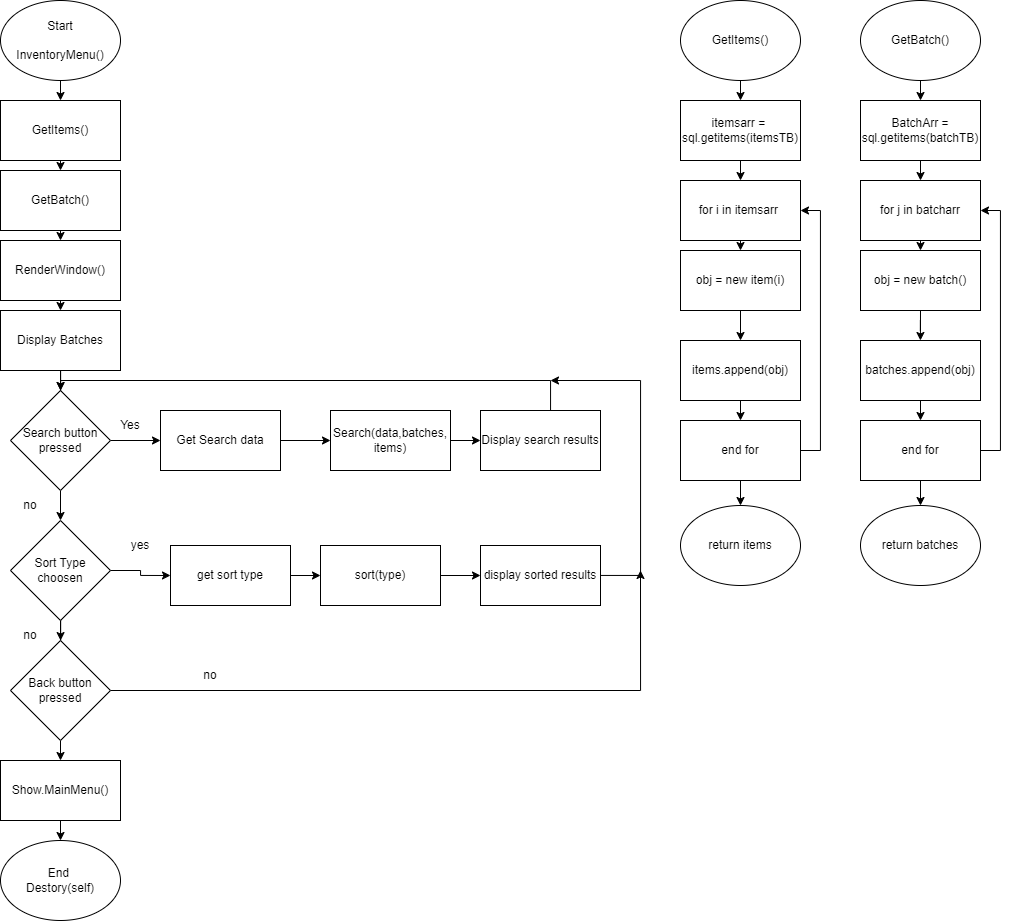

The diagram above was exported from draw.io. Its source (the exported page's mxGraphModel, read from the mxfile embedded in the PNG):
<mxGraphModel dx="1673" dy="934" grid="1" gridSize="10" guides="1" tooltips="1" connect="1" arrows="1" fold="1" page="1" pageScale="1" pageWidth="827" pageHeight="1169" math="0" shadow="0">
  <root>
    <mxCell id="0" />
    <mxCell id="1" parent="0" />
    <mxCell id="YcOS5vlzp2GJqEKFGboS-5" style="edgeStyle=orthogonalEdgeStyle;rounded=0;orthogonalLoop=1;jettySize=auto;html=1;exitX=0.5;exitY=1;exitDx=0;exitDy=0;entryX=0.5;entryY=0;entryDx=0;entryDy=0;" parent="1" source="YcOS5vlzp2GJqEKFGboS-1" target="YcOS5vlzp2GJqEKFGboS-4" edge="1">
      <mxGeometry relative="1" as="geometry" />
    </mxCell>
    <mxCell id="YcOS5vlzp2GJqEKFGboS-1" value="Start&lt;br&gt;&lt;br&gt;InventoryMenu()" style="ellipse;whiteSpace=wrap;html=1;" parent="1" vertex="1">
      <mxGeometry x="40" y="40" width="120" height="80" as="geometry" />
    </mxCell>
    <mxCell id="YcOS5vlzp2GJqEKFGboS-17" style="edgeStyle=orthogonalEdgeStyle;rounded=0;orthogonalLoop=1;jettySize=auto;html=1;exitX=0.5;exitY=1;exitDx=0;exitDy=0;entryX=0.5;entryY=0;entryDx=0;entryDy=0;" parent="1" source="YcOS5vlzp2GJqEKFGboS-2" target="YcOS5vlzp2GJqEKFGboS-16" edge="1">
      <mxGeometry relative="1" as="geometry" />
    </mxCell>
    <mxCell id="YcOS5vlzp2GJqEKFGboS-2" value="RenderWindow()" style="rounded=0;whiteSpace=wrap;html=1;" parent="1" vertex="1">
      <mxGeometry x="40" y="280" width="120" height="60" as="geometry" />
    </mxCell>
    <mxCell id="YcOS5vlzp2GJqEKFGboS-8" style="edgeStyle=orthogonalEdgeStyle;rounded=0;orthogonalLoop=1;jettySize=auto;html=1;exitX=0.5;exitY=1;exitDx=0;exitDy=0;entryX=0.5;entryY=0;entryDx=0;entryDy=0;" parent="1" source="YcOS5vlzp2GJqEKFGboS-4" target="YcOS5vlzp2GJqEKFGboS-7" edge="1">
      <mxGeometry relative="1" as="geometry" />
    </mxCell>
    <mxCell id="YcOS5vlzp2GJqEKFGboS-4" value="GetItems()" style="rounded=0;whiteSpace=wrap;html=1;" parent="1" vertex="1">
      <mxGeometry x="40" y="140" width="120" height="60" as="geometry" />
    </mxCell>
    <mxCell id="YcOS5vlzp2GJqEKFGboS-9" style="edgeStyle=orthogonalEdgeStyle;rounded=0;orthogonalLoop=1;jettySize=auto;html=1;exitX=0.5;exitY=1;exitDx=0;exitDy=0;entryX=0.5;entryY=0;entryDx=0;entryDy=0;" parent="1" source="YcOS5vlzp2GJqEKFGboS-7" target="YcOS5vlzp2GJqEKFGboS-2" edge="1">
      <mxGeometry relative="1" as="geometry" />
    </mxCell>
    <mxCell id="YcOS5vlzp2GJqEKFGboS-7" value="GetBatch()" style="rounded=0;whiteSpace=wrap;html=1;" parent="1" vertex="1">
      <mxGeometry x="40" y="210" width="120" height="60" as="geometry" />
    </mxCell>
    <mxCell id="YcOS5vlzp2GJqEKFGboS-14" style="edgeStyle=orthogonalEdgeStyle;rounded=0;orthogonalLoop=1;jettySize=auto;html=1;exitX=1;exitY=0.5;exitDx=0;exitDy=0;entryX=0;entryY=0.5;entryDx=0;entryDy=0;" parent="1" source="YcOS5vlzp2GJqEKFGboS-11" target="YcOS5vlzp2GJqEKFGboS-13" edge="1">
      <mxGeometry relative="1" as="geometry" />
    </mxCell>
    <mxCell id="YcOS5vlzp2GJqEKFGboS-25" style="edgeStyle=orthogonalEdgeStyle;rounded=0;orthogonalLoop=1;jettySize=auto;html=1;exitX=0.5;exitY=1;exitDx=0;exitDy=0;entryX=0.5;entryY=0;entryDx=0;entryDy=0;" parent="1" source="YcOS5vlzp2GJqEKFGboS-11" target="YcOS5vlzp2GJqEKFGboS-24" edge="1">
      <mxGeometry relative="1" as="geometry" />
    </mxCell>
    <mxCell id="YcOS5vlzp2GJqEKFGboS-11" value="Search button pressed" style="rhombus;whiteSpace=wrap;html=1;" parent="1" vertex="1">
      <mxGeometry x="50" y="430" width="100" height="100" as="geometry" />
    </mxCell>
    <mxCell id="YcOS5vlzp2GJqEKFGboS-19" style="edgeStyle=orthogonalEdgeStyle;rounded=0;orthogonalLoop=1;jettySize=auto;html=1;exitX=1;exitY=0.5;exitDx=0;exitDy=0;entryX=0;entryY=0.5;entryDx=0;entryDy=0;" parent="1" source="YcOS5vlzp2GJqEKFGboS-13" target="YcOS5vlzp2GJqEKFGboS-15" edge="1">
      <mxGeometry relative="1" as="geometry" />
    </mxCell>
    <mxCell id="YcOS5vlzp2GJqEKFGboS-13" value="Get Search data" style="rounded=0;whiteSpace=wrap;html=1;" parent="1" vertex="1">
      <mxGeometry x="200" y="450" width="120" height="60" as="geometry" />
    </mxCell>
    <mxCell id="YcOS5vlzp2GJqEKFGboS-20" style="edgeStyle=orthogonalEdgeStyle;rounded=0;orthogonalLoop=1;jettySize=auto;html=1;" parent="1" source="YcOS5vlzp2GJqEKFGboS-15" edge="1">
      <mxGeometry relative="1" as="geometry">
        <mxPoint x="520" y="480" as="targetPoint" />
      </mxGeometry>
    </mxCell>
    <mxCell id="YcOS5vlzp2GJqEKFGboS-15" value="Search(data,batches,&lt;br&gt;items)" style="rounded=0;whiteSpace=wrap;html=1;" parent="1" vertex="1">
      <mxGeometry x="370" y="450" width="120" height="60" as="geometry" />
    </mxCell>
    <mxCell id="YcOS5vlzp2GJqEKFGboS-18" style="edgeStyle=orthogonalEdgeStyle;rounded=0;orthogonalLoop=1;jettySize=auto;html=1;exitX=0.5;exitY=1;exitDx=0;exitDy=0;" parent="1" source="YcOS5vlzp2GJqEKFGboS-16" target="YcOS5vlzp2GJqEKFGboS-11" edge="1">
      <mxGeometry relative="1" as="geometry" />
    </mxCell>
    <mxCell id="YcOS5vlzp2GJqEKFGboS-16" value="Display Batches" style="rounded=0;whiteSpace=wrap;html=1;" parent="1" vertex="1">
      <mxGeometry x="40" y="350" width="120" height="60" as="geometry" />
    </mxCell>
    <mxCell id="YcOS5vlzp2GJqEKFGboS-22" style="edgeStyle=orthogonalEdgeStyle;rounded=0;orthogonalLoop=1;jettySize=auto;html=1;entryX=0.5;entryY=0;entryDx=0;entryDy=0;" parent="1" source="YcOS5vlzp2GJqEKFGboS-21" target="YcOS5vlzp2GJqEKFGboS-11" edge="1">
      <mxGeometry relative="1" as="geometry">
        <mxPoint x="580" y="410" as="targetPoint" />
        <Array as="points">
          <mxPoint x="590" y="420" />
          <mxPoint x="100" y="420" />
        </Array>
      </mxGeometry>
    </mxCell>
    <mxCell id="YcOS5vlzp2GJqEKFGboS-21" value="Display search results" style="rounded=0;whiteSpace=wrap;html=1;" parent="1" vertex="1">
      <mxGeometry x="520" y="450" width="120" height="60" as="geometry" />
    </mxCell>
    <mxCell id="YcOS5vlzp2GJqEKFGboS-23" value="Yes" style="text;html=1;strokeColor=none;fillColor=none;align=center;verticalAlign=middle;whiteSpace=wrap;rounded=0;" parent="1" vertex="1">
      <mxGeometry x="140" y="450" width="60" height="30" as="geometry" />
    </mxCell>
    <mxCell id="YcOS5vlzp2GJqEKFGboS-30" style="edgeStyle=orthogonalEdgeStyle;rounded=0;orthogonalLoop=1;jettySize=auto;html=1;exitX=1;exitY=0.5;exitDx=0;exitDy=0;entryX=0;entryY=0.5;entryDx=0;entryDy=0;" parent="1" source="YcOS5vlzp2GJqEKFGboS-24" target="YcOS5vlzp2GJqEKFGboS-26" edge="1">
      <mxGeometry relative="1" as="geometry" />
    </mxCell>
    <mxCell id="YcOS5vlzp2GJqEKFGboS-36" style="edgeStyle=orthogonalEdgeStyle;rounded=0;orthogonalLoop=1;jettySize=auto;html=1;" parent="1" source="YcOS5vlzp2GJqEKFGboS-24" target="YcOS5vlzp2GJqEKFGboS-35" edge="1">
      <mxGeometry relative="1" as="geometry" />
    </mxCell>
    <mxCell id="YcOS5vlzp2GJqEKFGboS-24" value="Sort Type choosen" style="rhombus;whiteSpace=wrap;html=1;" parent="1" vertex="1">
      <mxGeometry x="50" y="560" width="100" height="100" as="geometry" />
    </mxCell>
    <mxCell id="YcOS5vlzp2GJqEKFGboS-31" style="edgeStyle=orthogonalEdgeStyle;rounded=0;orthogonalLoop=1;jettySize=auto;html=1;exitX=1;exitY=0.5;exitDx=0;exitDy=0;entryX=0;entryY=0.5;entryDx=0;entryDy=0;" parent="1" source="YcOS5vlzp2GJqEKFGboS-26" target="YcOS5vlzp2GJqEKFGboS-28" edge="1">
      <mxGeometry relative="1" as="geometry" />
    </mxCell>
    <mxCell id="YcOS5vlzp2GJqEKFGboS-26" value="get sort type" style="rounded=0;whiteSpace=wrap;html=1;" parent="1" vertex="1">
      <mxGeometry x="210" y="585" width="120" height="60" as="geometry" />
    </mxCell>
    <mxCell id="YcOS5vlzp2GJqEKFGboS-33" style="edgeStyle=orthogonalEdgeStyle;rounded=0;orthogonalLoop=1;jettySize=auto;html=1;exitX=1;exitY=0.5;exitDx=0;exitDy=0;entryX=0;entryY=0.5;entryDx=0;entryDy=0;" parent="1" source="YcOS5vlzp2GJqEKFGboS-28" target="YcOS5vlzp2GJqEKFGboS-32" edge="1">
      <mxGeometry relative="1" as="geometry" />
    </mxCell>
    <mxCell id="YcOS5vlzp2GJqEKFGboS-28" value="sort(type)" style="rounded=0;whiteSpace=wrap;html=1;" parent="1" vertex="1">
      <mxGeometry x="360" y="585" width="120" height="60" as="geometry" />
    </mxCell>
    <mxCell id="YcOS5vlzp2GJqEKFGboS-34" style="edgeStyle=orthogonalEdgeStyle;rounded=0;orthogonalLoop=1;jettySize=auto;html=1;" parent="1" source="YcOS5vlzp2GJqEKFGboS-32" edge="1">
      <mxGeometry relative="1" as="geometry">
        <mxPoint x="590" y="420" as="targetPoint" />
        <Array as="points">
          <mxPoint x="680" y="615" />
          <mxPoint x="680" y="420" />
        </Array>
      </mxGeometry>
    </mxCell>
    <mxCell id="YcOS5vlzp2GJqEKFGboS-32" value="display sorted results" style="rounded=0;whiteSpace=wrap;html=1;" parent="1" vertex="1">
      <mxGeometry x="520" y="585" width="120" height="60" as="geometry" />
    </mxCell>
    <mxCell id="YcOS5vlzp2GJqEKFGboS-42" style="edgeStyle=orthogonalEdgeStyle;rounded=0;orthogonalLoop=1;jettySize=auto;html=1;exitX=1;exitY=0.5;exitDx=0;exitDy=0;" parent="1" source="YcOS5vlzp2GJqEKFGboS-35" edge="1">
      <mxGeometry relative="1" as="geometry">
        <mxPoint x="680" y="610" as="targetPoint" />
      </mxGeometry>
    </mxCell>
    <mxCell id="YcOS5vlzp2GJqEKFGboS-44" style="edgeStyle=orthogonalEdgeStyle;rounded=0;orthogonalLoop=1;jettySize=auto;html=1;exitX=0.5;exitY=1;exitDx=0;exitDy=0;entryX=0.5;entryY=0;entryDx=0;entryDy=0;" parent="1" source="YcOS5vlzp2GJqEKFGboS-35" target="YcOS5vlzp2GJqEKFGboS-43" edge="1">
      <mxGeometry relative="1" as="geometry" />
    </mxCell>
    <mxCell id="YcOS5vlzp2GJqEKFGboS-35" value="Back button pressed" style="rhombus;whiteSpace=wrap;html=1;" parent="1" vertex="1">
      <mxGeometry x="50" y="680" width="100" height="100" as="geometry" />
    </mxCell>
    <mxCell id="YcOS5vlzp2GJqEKFGboS-37" value="yes" style="text;html=1;strokeColor=none;fillColor=none;align=center;verticalAlign=middle;whiteSpace=wrap;rounded=0;" parent="1" vertex="1">
      <mxGeometry x="150" y="570" width="60" height="30" as="geometry" />
    </mxCell>
    <mxCell id="YcOS5vlzp2GJqEKFGboS-38" value="no" style="text;html=1;strokeColor=none;fillColor=none;align=center;verticalAlign=middle;whiteSpace=wrap;rounded=0;" parent="1" vertex="1">
      <mxGeometry x="40" y="530" width="60" height="30" as="geometry" />
    </mxCell>
    <mxCell id="YcOS5vlzp2GJqEKFGboS-39" value="no" style="text;html=1;strokeColor=none;fillColor=none;align=center;verticalAlign=middle;whiteSpace=wrap;rounded=0;" parent="1" vertex="1">
      <mxGeometry x="40" y="660" width="60" height="30" as="geometry" />
    </mxCell>
    <mxCell id="YcOS5vlzp2GJqEKFGboS-40" value="no" style="text;html=1;strokeColor=none;fillColor=none;align=center;verticalAlign=middle;whiteSpace=wrap;rounded=0;" parent="1" vertex="1">
      <mxGeometry x="220" y="700" width="60" height="30" as="geometry" />
    </mxCell>
    <mxCell id="YcOS5vlzp2GJqEKFGboS-47" style="edgeStyle=orthogonalEdgeStyle;rounded=0;orthogonalLoop=1;jettySize=auto;html=1;exitX=0.5;exitY=1;exitDx=0;exitDy=0;entryX=0.5;entryY=0;entryDx=0;entryDy=0;" parent="1" source="YcOS5vlzp2GJqEKFGboS-43" target="YcOS5vlzp2GJqEKFGboS-46" edge="1">
      <mxGeometry relative="1" as="geometry" />
    </mxCell>
    <mxCell id="YcOS5vlzp2GJqEKFGboS-43" value="Show.MainMenu()" style="rounded=0;whiteSpace=wrap;html=1;" parent="1" vertex="1">
      <mxGeometry x="40" y="800" width="120" height="60" as="geometry" />
    </mxCell>
    <mxCell id="YcOS5vlzp2GJqEKFGboS-46" value="End&amp;nbsp;&lt;br&gt;Destory(self)" style="ellipse;whiteSpace=wrap;html=1;" parent="1" vertex="1">
      <mxGeometry x="40" y="880" width="120" height="80" as="geometry" />
    </mxCell>
    <mxCell id="YcOS5vlzp2GJqEKFGboS-50" style="edgeStyle=orthogonalEdgeStyle;rounded=0;orthogonalLoop=1;jettySize=auto;html=1;exitX=0.5;exitY=1;exitDx=0;exitDy=0;entryX=0.5;entryY=0;entryDx=0;entryDy=0;" parent="1" source="YcOS5vlzp2GJqEKFGboS-48" target="YcOS5vlzp2GJqEKFGboS-49" edge="1">
      <mxGeometry relative="1" as="geometry" />
    </mxCell>
    <mxCell id="YcOS5vlzp2GJqEKFGboS-48" value="GetItems()" style="ellipse;whiteSpace=wrap;html=1;" parent="1" vertex="1">
      <mxGeometry x="720" y="40" width="120" height="80" as="geometry" />
    </mxCell>
    <mxCell id="YcOS5vlzp2GJqEKFGboS-52" style="edgeStyle=orthogonalEdgeStyle;rounded=0;orthogonalLoop=1;jettySize=auto;html=1;exitX=0.5;exitY=1;exitDx=0;exitDy=0;entryX=0.5;entryY=0;entryDx=0;entryDy=0;" parent="1" source="YcOS5vlzp2GJqEKFGboS-49" target="YcOS5vlzp2GJqEKFGboS-51" edge="1">
      <mxGeometry relative="1" as="geometry" />
    </mxCell>
    <mxCell id="YcOS5vlzp2GJqEKFGboS-49" value="itemsarr =&amp;nbsp;&lt;br&gt;sql.getitems(itemsTB)" style="rounded=0;whiteSpace=wrap;html=1;" parent="1" vertex="1">
      <mxGeometry x="720" y="140" width="120" height="60" as="geometry" />
    </mxCell>
    <mxCell id="YcOS5vlzp2GJqEKFGboS-54" style="edgeStyle=orthogonalEdgeStyle;rounded=0;orthogonalLoop=1;jettySize=auto;html=1;exitX=0.5;exitY=1;exitDx=0;exitDy=0;entryX=0.5;entryY=0;entryDx=0;entryDy=0;" parent="1" source="YcOS5vlzp2GJqEKFGboS-51" target="YcOS5vlzp2GJqEKFGboS-53" edge="1">
      <mxGeometry relative="1" as="geometry" />
    </mxCell>
    <mxCell id="YcOS5vlzp2GJqEKFGboS-51" value="for i in itemsarr&amp;nbsp;" style="rounded=0;whiteSpace=wrap;html=1;" parent="1" vertex="1">
      <mxGeometry x="720" y="220" width="120" height="60" as="geometry" />
    </mxCell>
    <mxCell id="YcOS5vlzp2GJqEKFGboS-56" style="edgeStyle=orthogonalEdgeStyle;rounded=0;orthogonalLoop=1;jettySize=auto;html=1;exitX=0.5;exitY=1;exitDx=0;exitDy=0;entryX=0.5;entryY=0;entryDx=0;entryDy=0;" parent="1" source="YcOS5vlzp2GJqEKFGboS-53" target="YcOS5vlzp2GJqEKFGboS-55" edge="1">
      <mxGeometry relative="1" as="geometry" />
    </mxCell>
    <mxCell id="YcOS5vlzp2GJqEKFGboS-53" value="obj = new item(i)" style="rounded=0;whiteSpace=wrap;html=1;" parent="1" vertex="1">
      <mxGeometry x="720" y="290" width="120" height="60" as="geometry" />
    </mxCell>
    <mxCell id="YcOS5vlzp2GJqEKFGboS-58" style="edgeStyle=orthogonalEdgeStyle;rounded=0;orthogonalLoop=1;jettySize=auto;html=1;exitX=0.5;exitY=1;exitDx=0;exitDy=0;entryX=0.5;entryY=0;entryDx=0;entryDy=0;" parent="1" source="YcOS5vlzp2GJqEKFGboS-55" target="YcOS5vlzp2GJqEKFGboS-57" edge="1">
      <mxGeometry relative="1" as="geometry" />
    </mxCell>
    <mxCell id="YcOS5vlzp2GJqEKFGboS-55" value="items.append(obj)" style="rounded=0;whiteSpace=wrap;html=1;" parent="1" vertex="1">
      <mxGeometry x="720" y="380" width="120" height="60" as="geometry" />
    </mxCell>
    <mxCell id="YcOS5vlzp2GJqEKFGboS-59" style="edgeStyle=orthogonalEdgeStyle;rounded=0;orthogonalLoop=1;jettySize=auto;html=1;entryX=1;entryY=0.5;entryDx=0;entryDy=0;" parent="1" source="YcOS5vlzp2GJqEKFGboS-57" target="YcOS5vlzp2GJqEKFGboS-51" edge="1">
      <mxGeometry relative="1" as="geometry">
        <Array as="points">
          <mxPoint x="860" y="490" />
          <mxPoint x="860" y="250" />
        </Array>
      </mxGeometry>
    </mxCell>
    <mxCell id="YcOS5vlzp2GJqEKFGboS-61" style="edgeStyle=orthogonalEdgeStyle;rounded=0;orthogonalLoop=1;jettySize=auto;html=1;exitX=0.5;exitY=1;exitDx=0;exitDy=0;entryX=0.5;entryY=0;entryDx=0;entryDy=0;" parent="1" source="YcOS5vlzp2GJqEKFGboS-57" target="YcOS5vlzp2GJqEKFGboS-60" edge="1">
      <mxGeometry relative="1" as="geometry" />
    </mxCell>
    <mxCell id="YcOS5vlzp2GJqEKFGboS-57" value="end for" style="rounded=0;whiteSpace=wrap;html=1;" parent="1" vertex="1">
      <mxGeometry x="720" y="460" width="120" height="60" as="geometry" />
    </mxCell>
    <mxCell id="YcOS5vlzp2GJqEKFGboS-60" value="return items" style="ellipse;whiteSpace=wrap;html=1;" parent="1" vertex="1">
      <mxGeometry x="720" y="545" width="120" height="80" as="geometry" />
    </mxCell>
    <mxCell id="YcOS5vlzp2GJqEKFGboS-64" style="edgeStyle=orthogonalEdgeStyle;rounded=0;orthogonalLoop=1;jettySize=auto;html=1;exitX=0.5;exitY=1;exitDx=0;exitDy=0;entryX=0.5;entryY=0;entryDx=0;entryDy=0;" parent="1" source="YcOS5vlzp2GJqEKFGboS-62" target="YcOS5vlzp2GJqEKFGboS-63" edge="1">
      <mxGeometry relative="1" as="geometry" />
    </mxCell>
    <mxCell id="YcOS5vlzp2GJqEKFGboS-62" value="GetBatch()" style="ellipse;whiteSpace=wrap;html=1;" parent="1" vertex="1">
      <mxGeometry x="900" y="40" width="120" height="80" as="geometry" />
    </mxCell>
    <mxCell id="YcOS5vlzp2GJqEKFGboS-67" style="edgeStyle=orthogonalEdgeStyle;rounded=0;orthogonalLoop=1;jettySize=auto;html=1;exitX=0.5;exitY=1;exitDx=0;exitDy=0;entryX=0.5;entryY=0;entryDx=0;entryDy=0;" parent="1" source="YcOS5vlzp2GJqEKFGboS-63" target="YcOS5vlzp2GJqEKFGboS-65" edge="1">
      <mxGeometry relative="1" as="geometry" />
    </mxCell>
    <mxCell id="YcOS5vlzp2GJqEKFGboS-63" value="BatchArr = sql.getitems(batchTB)" style="rounded=0;whiteSpace=wrap;html=1;" parent="1" vertex="1">
      <mxGeometry x="900" y="140" width="120" height="60" as="geometry" />
    </mxCell>
    <mxCell id="YcOS5vlzp2GJqEKFGboS-68" style="edgeStyle=orthogonalEdgeStyle;rounded=0;orthogonalLoop=1;jettySize=auto;html=1;exitX=0.5;exitY=1;exitDx=0;exitDy=0;entryX=0.5;entryY=0;entryDx=0;entryDy=0;" parent="1" source="YcOS5vlzp2GJqEKFGboS-65" target="YcOS5vlzp2GJqEKFGboS-66" edge="1">
      <mxGeometry relative="1" as="geometry" />
    </mxCell>
    <mxCell id="YcOS5vlzp2GJqEKFGboS-65" value="for j in batcharr" style="rounded=0;whiteSpace=wrap;html=1;" parent="1" vertex="1">
      <mxGeometry x="900" y="220" width="120" height="60" as="geometry" />
    </mxCell>
    <mxCell id="YcOS5vlzp2GJqEKFGboS-70" style="edgeStyle=orthogonalEdgeStyle;rounded=0;orthogonalLoop=1;jettySize=auto;html=1;exitX=0.5;exitY=1;exitDx=0;exitDy=0;" parent="1" source="YcOS5vlzp2GJqEKFGboS-66" target="YcOS5vlzp2GJqEKFGboS-69" edge="1">
      <mxGeometry relative="1" as="geometry" />
    </mxCell>
    <mxCell id="YcOS5vlzp2GJqEKFGboS-66" value="obj = new batch()" style="rounded=0;whiteSpace=wrap;html=1;" parent="1" vertex="1">
      <mxGeometry x="900" y="290" width="120" height="60" as="geometry" />
    </mxCell>
    <mxCell id="YcOS5vlzp2GJqEKFGboS-72" style="edgeStyle=orthogonalEdgeStyle;rounded=0;orthogonalLoop=1;jettySize=auto;html=1;exitX=0.5;exitY=1;exitDx=0;exitDy=0;entryX=0.5;entryY=0;entryDx=0;entryDy=0;" parent="1" source="YcOS5vlzp2GJqEKFGboS-69" target="YcOS5vlzp2GJqEKFGboS-71" edge="1">
      <mxGeometry relative="1" as="geometry" />
    </mxCell>
    <mxCell id="YcOS5vlzp2GJqEKFGboS-69" value="batches.append(obj)" style="rounded=0;whiteSpace=wrap;html=1;" parent="1" vertex="1">
      <mxGeometry x="900" y="380" width="120" height="60" as="geometry" />
    </mxCell>
    <mxCell id="YcOS5vlzp2GJqEKFGboS-73" style="edgeStyle=orthogonalEdgeStyle;rounded=0;orthogonalLoop=1;jettySize=auto;html=1;entryX=1;entryY=0.5;entryDx=0;entryDy=0;" parent="1" source="YcOS5vlzp2GJqEKFGboS-71" target="YcOS5vlzp2GJqEKFGboS-65" edge="1">
      <mxGeometry relative="1" as="geometry">
        <Array as="points">
          <mxPoint x="1040" y="490" />
          <mxPoint x="1040" y="250" />
        </Array>
      </mxGeometry>
    </mxCell>
    <mxCell id="YcOS5vlzp2GJqEKFGboS-75" style="edgeStyle=orthogonalEdgeStyle;rounded=0;orthogonalLoop=1;jettySize=auto;html=1;exitX=0.5;exitY=1;exitDx=0;exitDy=0;entryX=0.5;entryY=0;entryDx=0;entryDy=0;" parent="1" source="YcOS5vlzp2GJqEKFGboS-71" target="YcOS5vlzp2GJqEKFGboS-74" edge="1">
      <mxGeometry relative="1" as="geometry" />
    </mxCell>
    <mxCell id="YcOS5vlzp2GJqEKFGboS-71" value="end for" style="rounded=0;whiteSpace=wrap;html=1;" parent="1" vertex="1">
      <mxGeometry x="900" y="460" width="120" height="60" as="geometry" />
    </mxCell>
    <mxCell id="YcOS5vlzp2GJqEKFGboS-74" value="return batches" style="ellipse;whiteSpace=wrap;html=1;" parent="1" vertex="1">
      <mxGeometry x="900" y="545" width="120" height="80" as="geometry" />
    </mxCell>
  </root>
</mxGraphModel>